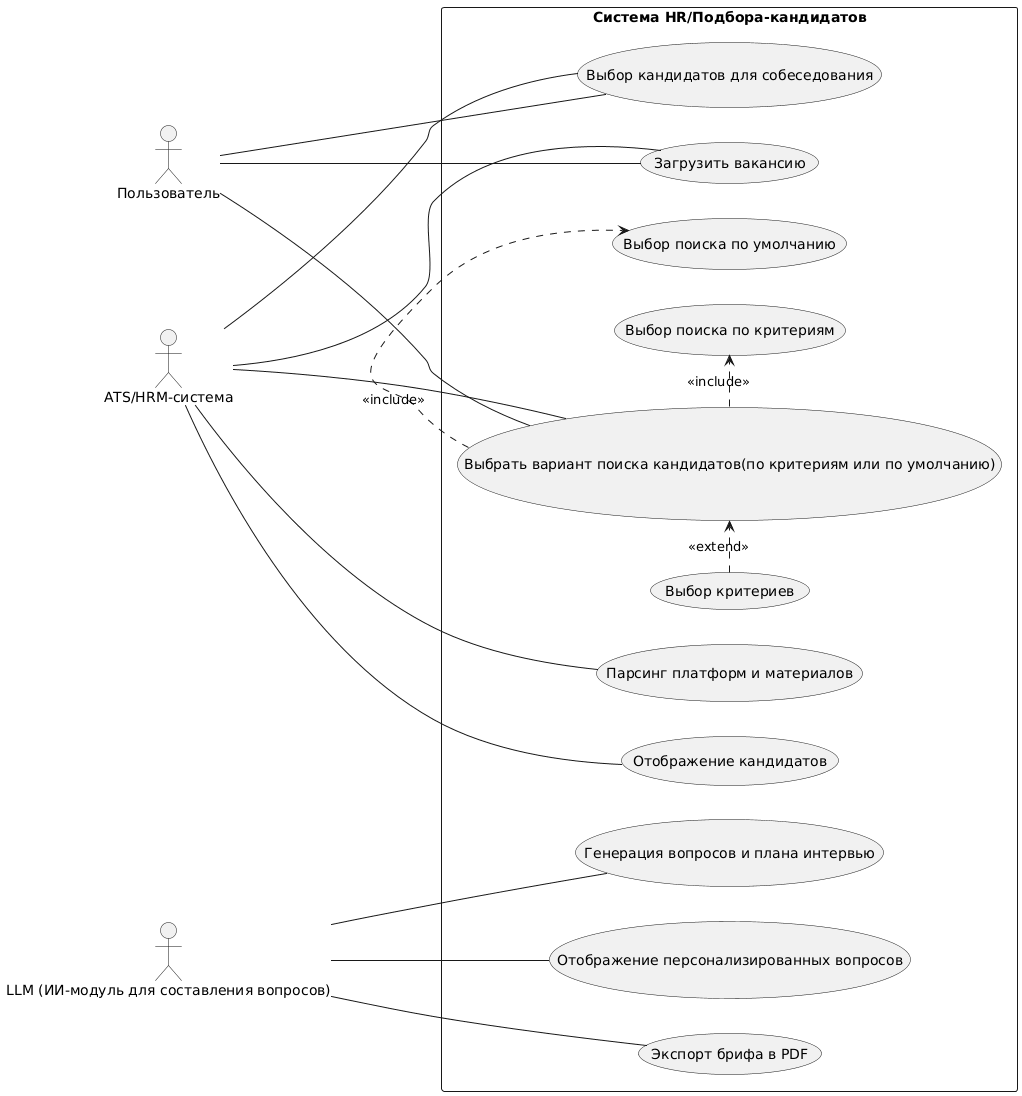

The diagram above was rendered by PlantUML. Its source (embedded in the PNG):
@startuml
left to right direction
actor "Пользователь" as User
actor "ATS/HRM-система" as ATS
actor "LLM (ИИ-модуль для составления вопросов)" as LLM

rectangle "Система HR/Подбора-кандидатов" {
  usecase "Загрузить вакансию" as UC1
  usecase "Выбрать вариант поиска кандидатов(по критериям или по умолчанию)" as UC2
  usecase "Парсинг платформ и материалов" as UC3
  usecase "Отображение кандидатов" as UC4
  usecase "Выбор кандидатов для собеседования" as UC5
  usecase "Генерация вопросов и плана интервью" as UC6
  usecase "Отображение персонализированных вопросов" as UC7
  usecase "Экспорт брифа в PDF" as UC8
  usecase "Выбор поиска по умолчанию" as UC9
  usecase "Выбор поиска по критериям" as UC10
  usecase "Выбор критериев" as UC11
}

' --- Связи акторов ---
User -- UC1
User -- UC2
User -- UC5
ATS -- UC1
ATS -- UC2
ATS -- UC3
ATS -- UC4
ATS -- UC5
LLM -- UC6
LLM -- UC7
LLM -- UC8

' --- include / extend ---
UC2 .> UC9 : <<include>>
UC2 .> UC10 : <<include>>
UC11 .> UC2 : <<extend>>
@enduml